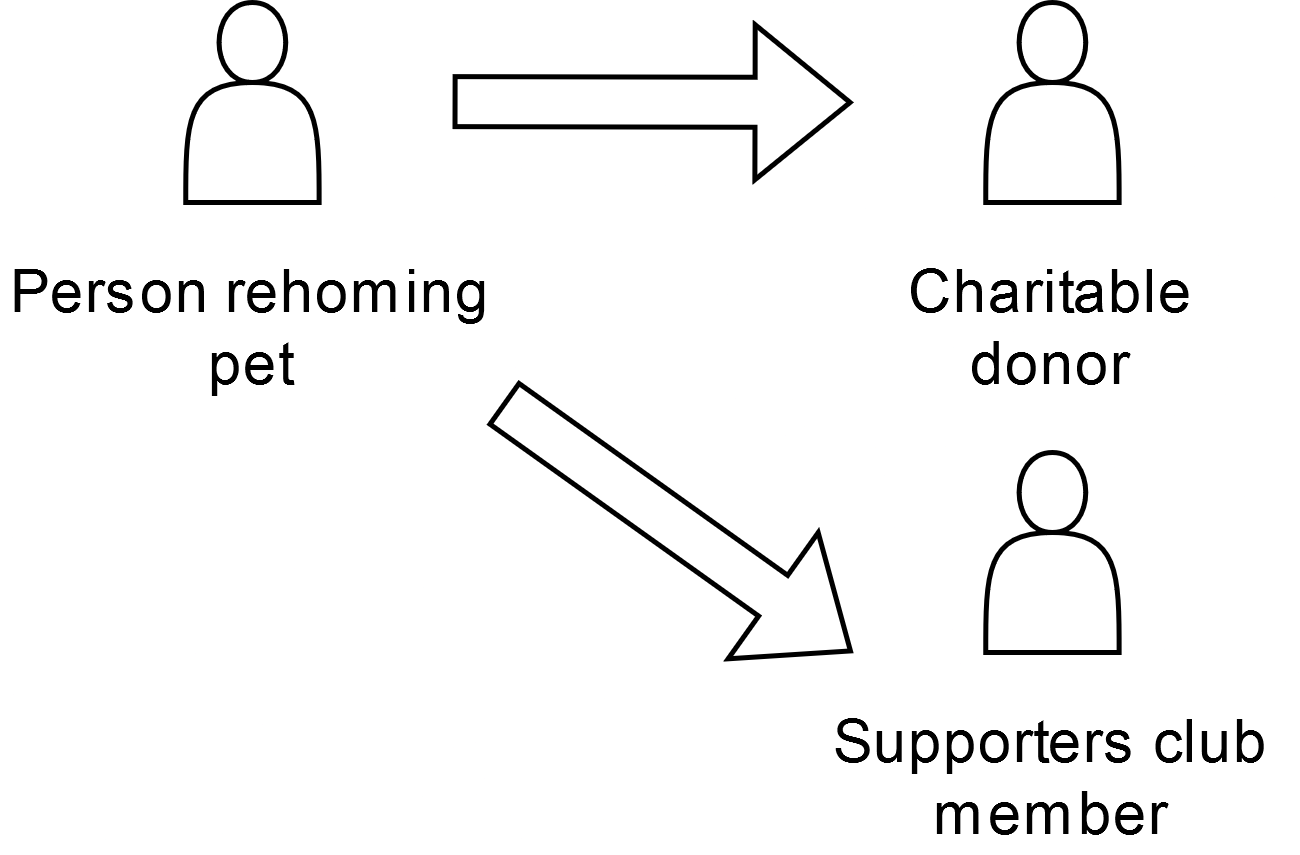

The diagram above was exported from draw.io. Its source (the exported page's mxGraphModel, read from the mxfile embedded in the PNG):
<mxGraphModel dx="638" dy="454" grid="1" gridSize="10" guides="1" tooltips="1" connect="1" arrows="1" fold="1" page="1" pageScale="1" pageWidth="827" pageHeight="1169" math="0" shadow="0">
  <root>
    <mxCell id="0" />
    <mxCell id="1" parent="0" />
    <mxCell id="UWsgyMjFMrSmLUoq_UQ4-1" value="" style="shape=actor;whiteSpace=wrap;html=1;" vertex="1" parent="1">
      <mxGeometry x="96.65999999999997" y="40" width="26.67" height="40" as="geometry" />
    </mxCell>
    <mxCell id="UWsgyMjFMrSmLUoq_UQ4-2" value="Person rehoming pet" style="text;html=1;align=center;verticalAlign=middle;whiteSpace=wrap;rounded=0;" vertex="1" parent="1">
      <mxGeometry x="60" y="90" width="100" height="30" as="geometry" />
    </mxCell>
    <mxCell id="UWsgyMjFMrSmLUoq_UQ4-3" value="" style="shape=flexArrow;endArrow=classic;html=1;rounded=0;" edge="1" parent="1">
      <mxGeometry width="50" height="50" relative="1" as="geometry">
        <mxPoint x="150" y="59.83" as="sourcePoint" />
        <mxPoint x="230" y="60" as="targetPoint" />
      </mxGeometry>
    </mxCell>
    <mxCell id="UWsgyMjFMrSmLUoq_UQ4-5" value="&lt;div&gt;Charitable&lt;/div&gt;&lt;div&gt;donor&lt;/div&gt;" style="text;html=1;align=center;verticalAlign=middle;whiteSpace=wrap;rounded=0;" vertex="1" parent="1">
      <mxGeometry x="220" y="90" width="100" height="30" as="geometry" />
    </mxCell>
    <mxCell id="UWsgyMjFMrSmLUoq_UQ4-6" value="" style="shape=actor;whiteSpace=wrap;html=1;" vertex="1" parent="1">
      <mxGeometry x="256.65999999999997" y="40" width="26.67" height="40" as="geometry" />
    </mxCell>
    <mxCell id="UWsgyMjFMrSmLUoq_UQ4-9" value="" style="shape=flexArrow;endArrow=classic;html=1;rounded=0;" edge="1" parent="1">
      <mxGeometry width="50" height="50" relative="1" as="geometry">
        <mxPoint x="160" y="120" as="sourcePoint" />
        <mxPoint x="230" y="170" as="targetPoint" />
      </mxGeometry>
    </mxCell>
    <mxCell id="UWsgyMjFMrSmLUoq_UQ4-13" value="Supporters club member" style="text;html=1;align=center;verticalAlign=middle;whiteSpace=wrap;rounded=0;" vertex="1" parent="1">
      <mxGeometry x="220" y="180" width="100" height="30" as="geometry" />
    </mxCell>
    <mxCell id="UWsgyMjFMrSmLUoq_UQ4-14" value="" style="shape=actor;whiteSpace=wrap;html=1;" vertex="1" parent="1">
      <mxGeometry x="256.65999999999997" y="130" width="26.67" height="40" as="geometry" />
    </mxCell>
  </root>
</mxGraphModel>